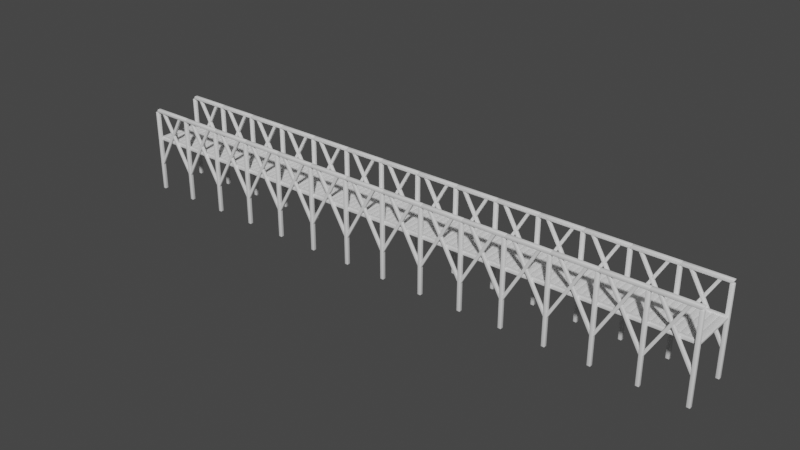 # Source: Bridge.blend  (saved by Blender 3.4.6; exported with 4.5.12 LTS)
import bpy
from mathutils import Matrix  # noqa: F401  (used for matrix-valued properties, if any)

bpy.ops.wm.read_factory_settings(use_empty=True)
scene = bpy.context.scene
scene.name = 'Scene'

# ---- collections
col_collection = bpy.data.collections.new('Collection'); scene.collection.children.link(col_collection)

# ---- node groups
ng_auto_smooth = bpy.data.node_groups.new('Auto Smooth', 'GeometryNodeTree')
_s = ng_auto_smooth.interface.new_socket(name='Geometry', in_out='OUTPUT', socket_type='NodeSocketGeometry')
_s = ng_auto_smooth.interface.new_socket(name='Geometry', in_out='INPUT', socket_type='NodeSocketGeometry')
_s = ng_auto_smooth.interface.new_socket(name='Angle', in_out='INPUT', socket_type='NodeSocketFloat')
_s.subtype = 'ANGLE'
_s.min_value = 0.0
_s.max_value = 3.142
ng_auto_smooth.is_modifier = True
_N = ng_auto_smooth.nodes; _L = ng_auto_smooth.links
n0 = _N.new('NodeGroupOutput'); n0.name = 'Group Output'; n0.location = (480, -100)
n1 = _N.new('NodeGroupInput'); n1.name = 'Group Input'; n1.location = (-420, -300)
n2 = _N.new('NodeGroupInput'); n2.name = 'Group Input.001'; n2.location = (-60, -100)
n3 = _N.new('GeometryNodeSetShadeSmooth'); n3.name = 'Set Shade Smooth'; n3.location = (120, -100)
n3.domain = 'EDGE'
n4 = _N.new('GeometryNodeSetShadeSmooth'); n4.name = 'Set Shade Smooth.001'; n4.location = (300, -100)
n5 = _N.new('GeometryNodeInputMeshEdgeAngle'); n5.name = 'Edge Angle'; n5.location = (-420, -220)
n6 = _N.new('GeometryNodeInputEdgeSmooth'); n6.name = 'Is Edge Smooth'; n6.location = (-60, -160)
n7 = _N.new('GeometryNodeInputShadeSmooth'); n7.name = 'Is Face Smooth'; n7.location = (-240, -340)
n8 = _N.new('FunctionNodeBooleanMath'); n8.name = 'Boolean Math'; n8.location = (-60, -220)
n9 = _N.new('FunctionNodeCompare'); n9.name = 'Compare'; n9.location = (-240, -180)
n9.operation = 'LESS_EQUAL'
_L.new(n5.outputs[0], n9.inputs[0])
_L.new(n4.outputs[0], n0.inputs[0])
_L.new(n1.outputs[1], n9.inputs[1])
_L.new(n9.outputs[0], n8.inputs[0])
_L.new(n7.outputs[0], n8.inputs[1])
_L.new(n2.outputs[0], n3.inputs[0])
_L.new(n6.outputs[0], n3.inputs[1])
_L.new(n3.outputs[0], n4.inputs[0])
_L.new(n8.outputs[0], n3.inputs[2])
n0.is_active_output = True

# ---- world
world_world = bpy.data.worlds.new('World'); scene.world = world_world
world_world.use_nodes = True; world_world.node_tree.nodes.clear()
_N = world_world.node_tree.nodes; _L = world_world.node_tree.links
n0 = _N.new('ShaderNodeOutputWorld'); n0.name = 'World Output'; n0.location = (300, 300)
n1 = _N.new('ShaderNodeBackground'); n1.name = 'Background'; n1.location = (10, 300)
n1.inputs[0].default_value = (0.05088, 0.05088, 0.05088, 1.0)
_L.new(n1.outputs[0], n0.inputs[0])
n0.is_active_output = True
world_world.color = (0.05088, 0.05088, 0.05088)
world_world.use_sun_shadow = False
world_world.sun_shadow_jitter_overblur = 0.0

# ---- meshes
me_cube_008 = bpy.data.meshes.new('Cube.008')
me_cube_008.from_pydata([(-0.7539, -1.0, -13.42), (-1.0, -0.7539, -13.42), (-0.9279, -0.9279, -13.42), (-0.7539, -1.0, 13.42), (-1.0, -0.7539, 13.42), (-0.9279, -0.9279, 13.42), (-1.0, 2.21, -13.42), (-0.7539, 2.456, -13.42), (-0.9279, 2.384, -13.42), (-0.7539, 2.456, 13.42), (-1.0, 2.21, 13.42), (-0.9279, 2.384, 13.42), (0.4533, -0.7539, -13.42), (0.2072, -1.0, -13.42), (0.3812, -0.9279, -13.42), (0.2072, -1.0, 13.42), (0.4533, -0.7539, 13.42), (0.3812, -0.9279, 13.42), (0.2072, 2.456, -13.42), (0.4533, 2.21, -13.42), (0.3812, 2.384, -13.42), (0.4533, 2.21, 13.42), (0.2072, 2.456, 13.42), (0.3812, 2.384, 13.42)], [], [(13, 15, 3, 0), (19, 21, 16, 12), (1, 4, 10, 6), (7, 9, 22, 18), (0, 3, 5, 2), (2, 5, 4, 1), (9, 7, 8, 11), (11, 8, 6, 10), (21, 19, 20, 23), (23, 20, 18, 22), (15, 13, 14, 17), (17, 14, 12, 16)])
me_cube_008.polygons.foreach_set('use_smooth', [True] * 12)
_uv = me_cube_008.uv_layers.new(name='UVMap')
_uv.uv.foreach_set('vector', [0.2045, 0.01012, 0.2045, 0.5403, 0.1855, 0.5403, 0.1855, 0.01012, 0.2705, 0.01012, 0.2705, 0.5403, 0.212, 0.5403, 0.212, 0.01012, 0.3629, 0.01012, 0.3629, 0.5403, 0.3044, 0.5403, 0.3044, 0.01012, 0.2969, 0.01012, 0.2969, 0.5403, 0.2779, 0.5403, 0.2779, 0.01012, 0.1855, 0.01012, 0.1855, 0.5403, 0.1818, 0.5403, 0.1818, 0.01012, 0.3666, 0.01012, 0.3666, 0.5403, 0.3629, 0.5403, 0.3629, 0.01012, 0.2969, 0.5403, 0.2969, 0.01012, 0.3006, 0.01012, 0.3006, 0.5403, 0.3006, 0.5403, 0.3006, 0.01012, 0.3044, 0.01012, 0.3044, 0.5403, 0.2705, 0.5403, 0.2705, 0.01012, 0.2742, 0.01012, 0.2742, 0.5403, 0.2742, 0.5403, 0.2742, 0.01012, 0.2779, 0.01012, 0.2779, 0.5403, 0.2045, 0.5403, 0.2045, 0.01012, 0.2082, 0.01012, 0.2082, 0.5403, 0.2082, 0.5403, 0.2082, 0.01012, 0.212, 0.01012, 0.212, 0.5403])
me_cube_008.update()
me_cube_009 = bpy.data.meshes.new('Cube.009')
me_cube_009.from_pydata([(174.1, 11.63, 12.61), (174.1, 11.88, 12.37), (174.1, 11.7, 12.44), (174.1, 13.38, 12.37), (174.1, 11.88, 14.37), (174.1, 11.63, 14.12), (174.1, 11.7, 14.29), (174.1, 13.38, 14.37)], [], [(0, 2, 6, 5), (2, 1, 4, 6), (1, 3, 7, 4)])
me_cube_009.polygons.foreach_set('use_smooth', [True] * 3)
_uv = me_cube_009.uv_layers.new(name='UVMap')
_uv.uv.foreach_set('vector', [0.3763, 0.9692, 0.3763, 1.0, 0.3763, 0.75, 0.3763, 0.7808, 0.3763, 1.0, 0.3763, 0.03076, 0.3763, 0.7192, 0.3763, 0.75, 0.3763, 0.03076, 0.3763, 0.2192, 0.3763, 0.5308, 0.3763, 0.7192])
me_cube_009.update()
me_cube_011 = bpy.data.meshes.new('Cube.011')
me_cube_011.from_pydata([(173.2, 13.25, -18.69), (173.2, 13.0, -18.44), (173.0, 13.25, -18.44), (173.2, 13.07, -18.62), (173.1, 13.1, -18.59), (173.1, 13.07, -18.44), (173.1, 13.25, -18.62), (173.2, 13.0, 29.75), (173.2, 13.25, 30.0), (173.0, 13.25, 29.75), (173.2, 13.07, 29.93), (173.1, 13.1, 29.9), (173.1, 13.25, 29.93), (173.1, 13.07, 29.75), (173.2, 14.75, -18.69), (173.0, 14.75, -18.44), (173.2, 15.0, -18.44), (173.1, 14.75, -18.62), (173.1, 14.9, -18.59), (173.1, 14.93, -18.44), (173.2, 14.93, -18.62), (173.2, 14.75, 30.0), (173.2, 15.0, 29.75), (173.0, 14.75, 29.75), (173.2, 14.93, 29.93), (173.1, 14.9, 29.9), (173.1, 14.93, 29.75), (173.1, 14.75, 29.93), (174.8, 13.25, -18.69), (175.0, 13.25, -18.44), (174.8, 13.0, -18.44), (174.9, 13.25, -18.62), (174.9, 13.1, -18.59), (174.9, 13.07, -18.44), (174.8, 13.07, -18.62), (174.8, 13.25, 30.0), (174.8, 13.0, 29.75), (175.0, 13.25, 29.75), (174.8, 13.07, 29.93), (174.9, 13.1, 29.9), (174.9, 13.07, 29.75), (174.9, 13.25, 29.93), (174.8, 14.75, -18.69), (174.8, 15.0, -18.44), (175.0, 14.75, -18.44), (174.8, 14.93, -18.62), (174.9, 14.9, -18.59), (174.9, 14.93, -18.44), (174.9, 14.75, -18.62), (174.8, 14.75, 30.0), (175.0, 14.75, 29.75), (174.8, 15.0, 29.75), (174.9, 14.75, 29.93), (174.9, 14.9, 29.9), (174.9, 14.93, 29.75), (174.8, 14.93, 29.93), (174.2, 13.25, 30.28), (173.9, 13.0, 30.28), (173.8, 13.25, 30.04), (174.1, 13.07, 30.28), (173.8, 13.07, 30.11), (174.0, 13.25, 30.11), (174.2, 14.75, 30.28), (173.8, 14.75, 30.04), (173.9, 15.0, 30.28), (174.0, 14.75, 30.11), (173.8, 14.93, 30.11), (174.1, 14.93, 30.28), (175.0, 13.25, 31.79), (174.8, 13.25, 32.04), (174.8, 13.0, 31.79), (174.9, 13.25, 31.97), (174.8, 13.07, 31.97), (174.9, 13.07, 31.79), (175.0, 14.75, 31.79), (174.8, 15.0, 31.79), (174.8, 14.75, 32.04), (174.9, 14.9, 31.93), (150.3, 14.75, 31.79), (150.6, 15.0, 31.79), (150.6, 14.75, 32.04), (150.5, 14.9, 31.93), (150.3, 13.25, 31.79), (150.6, 13.25, 32.04), (150.5, 13.0, 31.79), (150.4, 13.25, 31.97), (150.5, 13.07, 31.97), (150.4, 13.07, 31.79), (149.5, 14.75, 30.28), (149.7, 14.75, 30.04), (149.7, 15.0, 30.28), (149.5, 14.75, 30.11), (149.7, 14.93, 30.11), (149.5, 14.93, 30.28), (149.5, 13.25, 30.28), (149.7, 13.0, 30.28), (149.7, 13.25, 30.04), (149.5, 13.07, 30.28), (149.7, 13.07, 30.11), (149.5, 13.25, 30.11), (174.1, 11.63, 12.61), (174.1, 11.88, 12.37), (174.1, 11.7, 12.44), (149.4, 11.63, 12.61), (149.4, 11.88, 12.37), (149.4, 11.7, 12.44), (174.1, 13.38, 12.37), (174.1, 13.63, 12.61), (174.1, 13.56, 12.44), (149.4, 13.63, 12.61), (149.4, 13.38, 12.37), (149.4, 13.56, 12.44), (174.1, 11.88, 14.37), (174.1, 11.63, 14.12), (174.1, 11.7, 14.29), (149.4, 11.63, 14.12), (149.4, 11.88, 14.37), (149.4, 11.7, 14.29), (174.1, 13.63, 14.12), (174.1, 13.38, 14.37), (174.1, 13.56, 14.29), (149.4, 13.38, 14.37), (149.4, 13.63, 14.12), (149.4, 13.56, 14.29), (173.4, 13.2, -3.06), (173.2, 13.4, -3.159), (173.3, 13.25, -3.13), (154.1, 13.2, 30.43), (153.9, 13.4, 30.33), (153.9, 13.25, 30.36), (173.2, 14.61, -3.159), (173.4, 14.81, -3.06), (173.3, 14.75, -3.13), (154.1, 14.81, 30.43), (153.9, 14.61, 30.33), (153.9, 14.75, 30.36), (174.6, 13.4, -2.351), (174.5, 13.2, -2.45), (174.6, 13.25, -2.38), (155.1, 13.2, 31.04), (155.3, 13.4, 31.14), (155.2, 13.25, 31.11), (174.5, 14.81, -2.45), (174.6, 14.61, -2.351), (174.6, 14.75, -2.38), (155.3, 14.61, 31.14), (155.1, 14.81, 31.04), (155.2, 14.75, 31.11), (150.1, 13.25, -3.06), (150.3, 13.45, -3.159), (150.2, 13.31, -3.13), (169.4, 13.25, 30.43), (169.6, 13.45, 30.33), (169.6, 13.31, 30.36), (150.3, 14.67, -3.159), (150.1, 14.87, -3.06), (150.2, 14.81, -3.13), (169.4, 14.87, 30.43), (169.6, 14.67, 30.33), (169.6, 14.81, 30.36), (148.9, 13.45, -2.351), (149.0, 13.25, -2.45), (148.9, 13.31, -2.38), (168.4, 13.25, 31.04), (168.2, 13.45, 31.14), (168.3, 13.31, 31.11), (149.0, 14.87, -2.45), (148.9, 14.67, -2.351), (148.9, 14.81, -2.38), (168.2, 14.67, 31.14), (168.4, 14.87, 31.04), (168.3, 14.81, 31.11)], [], [(30, 36, 7, 1), (44, 50, 37, 29), (49, 21, 8, 35), (2, 9, 23, 15), (16, 22, 51, 43), (0, 3, 4, 6), (1, 5, 4, 3), (2, 6, 4, 5), (7, 10, 11, 13), (8, 12, 11, 10), (9, 13, 11, 12), (14, 17, 18, 20), (15, 19, 18, 17), (16, 20, 18, 19), (21, 24, 25, 27), (22, 26, 25, 24), (23, 27, 25, 26), (28, 31, 32, 34), (29, 33, 32, 31), (30, 34, 32, 33), (35, 38, 39, 41), (36, 40, 39, 38), (37, 41, 39, 40), (42, 45, 46, 48), (43, 47, 46, 45), (44, 48, 46, 47), (49, 52, 53, 55), (50, 54, 53, 52), (51, 55, 53, 54), (14, 0, 6, 17), (17, 6, 2, 15), (1, 7, 13, 5), (5, 13, 9, 2), (8, 21, 27, 12), (12, 27, 23, 9), (22, 16, 19, 26), (26, 19, 15, 23), (42, 14, 20, 45), (45, 20, 16, 43), (21, 49, 55, 24), (24, 55, 51, 22), (50, 44, 47, 54), (54, 47, 43, 51), (28, 42, 48, 31), (31, 48, 44, 29), (49, 35, 41, 52), (52, 41, 37, 50), (36, 30, 33, 40), (40, 33, 29, 37), (0, 28, 34, 3), (3, 34, 30, 1), (35, 8, 10, 38), (38, 10, 7, 36), (14, 42, 28, 0), (56, 59, 60, 61), (57, 60, 59), (58, 61, 60), (62, 65, 67), (63, 66, 65), (64, 67, 65, 66), (68, 71, 73), (69, 72, 73, 71), (70, 73, 72), (62, 56, 61, 65), (65, 61, 58, 63), (95, 98, 60, 57), (90, 79, 75, 64), (74, 62, 67, 77), (77, 67, 64, 75), (80, 83, 69, 76), (81, 80, 76, 77), (68, 74, 77, 71), (71, 77, 76, 69), (79, 81, 77, 75), (72, 86, 84, 70), (56, 68, 73, 59), (59, 73, 70, 57), (62, 74, 68, 56), (63, 89, 92, 66), (98, 96, 58, 60), (96, 89, 63, 58), (84, 95, 57, 70), (92, 90, 64, 66), (82, 87, 85), (83, 85, 87, 86), (84, 86, 87), (88, 93, 91), (89, 91, 92), (90, 92, 91, 93), (94, 99, 98, 97), (95, 97, 98), (96, 98, 99), (82, 85, 81, 78), (85, 83, 80, 81), (94, 97, 87, 82), (97, 95, 84, 87), (88, 91, 99, 94), (91, 89, 96, 99), (78, 81, 93, 88), (81, 79, 90, 93), (82, 78, 88, 94), (69, 83, 86, 72), (113, 115, 103, 100), (119, 121, 116, 112), (101, 104, 110, 106), (107, 109, 122, 118), (100, 103, 105, 102), (102, 105, 104, 101), (109, 107, 108, 111), (111, 108, 106, 110), (121, 119, 120, 123), (123, 120, 118, 122), (115, 113, 114, 117), (117, 114, 112, 116), (137, 139, 127, 124), (143, 145, 140, 136), (125, 128, 134, 130), (131, 133, 146, 142), (124, 127, 129, 126), (126, 129, 128, 125), (133, 131, 132, 135), (135, 132, 130, 134), (145, 143, 144, 147), (147, 144, 142, 146), (139, 137, 138, 141), (141, 138, 136, 140), (161, 148, 151, 163), (167, 160, 164, 169), (149, 154, 158, 152), (155, 166, 170, 157), (148, 150, 153, 151), (150, 149, 152, 153), (157, 159, 156, 155), (159, 158, 154, 156), (169, 171, 168, 167), (171, 170, 166, 168), (163, 165, 162, 161), (165, 164, 160, 162)])
me_cube_011.polygons.foreach_set('use_smooth', [True] * 138)
_uv = me_cube_011.uv_layers.new(name='UVMap')
_uv.uv.foreach_set('vector', [0.04416, 0.01528, 0.0441, 0.9542, 0.01388, 0.9554, 0.01391, 0.01393, 0.08213, 0.01548, 0.08207, 0.9542, 0.05157, 0.9541, 0.05164, 0.01534, 0.3042, 0.6221, 0.3339, 0.6223, 0.3339, 0.652, 0.3042, 0.6518, 0.1578, 0.01421, 0.1578, 0.9557, 0.1275, 0.9544, 0.1276, 0.01544, 0.1201, 0.01553, 0.1201, 0.9543, 0.08956, 0.9542, 0.08962, 0.01546, 0.3339, 0.5646, 0.3341, 0.5608, 0.3371, 0.5614, 0.3377, 0.5644, 0.01391, 0.01393, 0.01012, 0.01369, 0.01074, 0.01062, 0.01383, 0.01012, 0.1578, 0.01421, 0.1579, 0.01037, 0.161, 0.01088, 0.1616, 0.01396, 0.01388, 0.9554, 0.01382, 0.9593, 0.01072, 0.9588, 0.01012, 0.9557, 0.3339, 0.652, 0.3377, 0.6522, 0.3371, 0.6553, 0.334, 0.6558, 0.1578, 0.9557, 0.1616, 0.956, 0.1609, 0.959, 0.1579, 0.9595, 0.3339, 0.5943, 0.3377, 0.5945, 0.3371, 0.5975, 0.334, 0.5981, 0.1276, 0.01544, 0.1239, 0.01565, 0.1238, 0.01247, 0.127, 0.01158, 0.1201, 0.01553, 0.1206, 0.01156, 0.1238, 0.01247, 0.1239, 0.01565, 0.3339, 0.6223, 0.3341, 0.6185, 0.3371, 0.6191, 0.3377, 0.6222, 0.1201, 0.9543, 0.1238, 0.9542, 0.1237, 0.9573, 0.1205, 0.9582, 0.1275, 0.9544, 0.127, 0.9583, 0.1237, 0.9573, 0.1238, 0.9542, 0.3042, 0.5643, 0.3004, 0.5641, 0.301, 0.5611, 0.304, 0.5606, 0.05164, 0.01534, 0.04792, 0.01547, 0.04796, 0.01229, 0.05119, 0.01144, 0.04416, 0.01528, 0.04473, 0.01135, 0.04796, 0.01229, 0.04792, 0.01547, 0.3042, 0.6518, 0.304, 0.6556, 0.3009, 0.655, 0.3004, 0.6519, 0.0441, 0.9542, 0.04781, 0.954, 0.04784, 0.9572, 0.04464, 0.9581, 0.05157, 0.9541, 0.0511, 0.9581, 0.04784, 0.9572, 0.04781, 0.954, 0.3042, 0.594, 0.304, 0.5978, 0.3009, 0.5972, 0.3004, 0.5942, 0.08962, 0.01546, 0.0859, 0.01562, 0.0859, 0.01242, 0.08916, 0.01155, 0.08213, 0.01548, 0.08262, 0.0115, 0.0859, 0.01242, 0.0859, 0.01562, 0.3042, 0.6221, 0.3004, 0.6219, 0.301, 0.6188, 0.304, 0.6183, 0.08207, 0.9542, 0.08579, 0.954, 0.08579, 0.9572, 0.08253, 0.9581, 0.08956, 0.9542, 0.08907, 0.9581, 0.08579, 0.9572, 0.08579, 0.954, 0.3339, 0.5943, 0.3339, 0.5646, 0.3377, 0.5644, 0.3377, 0.5945, 0.127, 0.01158, 0.1579, 0.01037, 0.1578, 0.01421, 0.1276, 0.01544, 0.01391, 0.01393, 0.01388, 0.9554, 0.01012, 0.9557, 0.01012, 0.01369, 0.1616, 0.01396, 0.1616, 0.956, 0.1578, 0.9557, 0.1578, 0.01421, 0.3339, 0.652, 0.3339, 0.6223, 0.3377, 0.6222, 0.3377, 0.6522, 0.1579, 0.9595, 0.127, 0.9583, 0.1275, 0.9544, 0.1578, 0.9557, 0.1201, 0.9543, 0.1201, 0.01553, 0.1239, 0.01565, 0.1238, 0.9542, 0.1238, 0.9542, 0.1239, 0.01565, 0.1276, 0.01544, 0.1275, 0.9544, 0.3042, 0.594, 0.3339, 0.5943, 0.334, 0.5981, 0.304, 0.5978, 0.08916, 0.01155, 0.1206, 0.01156, 0.1201, 0.01553, 0.08962, 0.01546, 0.3339, 0.6223, 0.3042, 0.6221, 0.304, 0.6183, 0.3341, 0.6185, 0.1205, 0.9582, 0.08907, 0.9581, 0.08956, 0.9542, 0.1201, 0.9543, 0.08207, 0.9542, 0.08213, 0.01548, 0.0859, 0.01562, 0.08579, 0.954, 0.08579, 0.954, 0.0859, 0.01562, 0.08962, 0.01546, 0.08956, 0.9542, 0.3042, 0.5643, 0.3042, 0.594, 0.3004, 0.5942, 0.3004, 0.5641, 0.05119, 0.01144, 0.08262, 0.0115, 0.08213, 0.01548, 0.05164, 0.01534, 0.3042, 0.6221, 0.3042, 0.6518, 0.3004, 0.6519, 0.3004, 0.6219, 0.08253, 0.9581, 0.0511, 0.9581, 0.05157, 0.9541, 0.08207, 0.9542, 0.0441, 0.9542, 0.04416, 0.01528, 0.04792, 0.01547, 0.04781, 0.954, 0.04781, 0.954, 0.04792, 0.01547, 0.05164, 0.01534, 0.05157, 0.9541, 0.3339, 0.5646, 0.3042, 0.5643, 0.304, 0.5606, 0.3341, 0.5608, 0.01383, 0.01012, 0.04473, 0.01135, 0.04416, 0.01528, 0.01391, 0.01393, 0.3042, 0.6518, 0.3339, 0.652, 0.334, 0.6558, 0.304, 0.6556, 0.04464, 0.9581, 0.01382, 0.9593, 0.01388, 0.9554, 0.0441, 0.9542, 0.3339, 0.5943, 0.3042, 0.594, 0.3042, 0.5643, 0.3339, 0.5646, 0.2173, 0.5996, 0.2211, 0.6006, 0.2217, 0.6082, 0.2173, 0.6052, 0.8166, 0.4861, 0.8204, 0.4838, 0.8169, 0.4898, 0.6724, 0.4874, 0.6724, 0.4913, 0.6686, 0.4877, 0.1858, 0.5973, 0.185, 0.603, 0.1818, 0.5978, 0.7032, 0.4849, 0.7069, 0.4846, 0.7042, 0.4889, 0.7105, 0.4872, 0.7102, 0.491, 0.7042, 0.4889, 0.7069, 0.4846, 0.2178, 0.5644, 0.2182, 0.5606, 0.2217, 0.5647, 0.7785, 0.5005, 0.7822, 0.5003, 0.7852, 0.5047, 0.7792, 0.5046, 0.786, 0.5005, 0.7852, 0.5047, 0.7822, 0.5003, 0.1858, 0.5973, 0.2173, 0.5996, 0.2173, 0.6052, 0.185, 0.603, 0.7042, 0.4889, 0.6724, 0.4913, 0.6724, 0.4874, 0.7032, 0.4849, 0.8166, 0.01407, 0.8204, 0.01367, 0.8204, 0.4838, 0.8166, 0.4861, 0.711, 0.01764, 0.7414, 0.03412, 0.7413, 0.5002, 0.7105, 0.4872, 0.1904, 0.5654, 0.1858, 0.5973, 0.1818, 0.5978, 0.1868, 0.5624, 0.7447, 0.5039, 0.7102, 0.491, 0.7105, 0.4872, 0.7413, 0.5002, 0.7485, 0.0343, 0.7787, 0.03461, 0.7785, 0.5005, 0.7482, 0.5004, 0.745, 0.03079, 0.7485, 0.0343, 0.7482, 0.5004, 0.7447, 0.5039, 0.2178, 0.5644, 0.1904, 0.5654, 0.1868, 0.5624, 0.2182, 0.5606, 0.7792, 0.5046, 0.7447, 0.5039, 0.7482, 0.5004, 0.7785, 0.5005, 0.7414, 0.03412, 0.745, 0.03079, 0.7447, 0.5039, 0.7413, 0.5002, 0.7822, 0.5003, 0.7824, 0.03354, 0.786, 0.03314, 0.786, 0.5005, 0.2173, 0.5996, 0.2178, 0.5644, 0.2217, 0.5647, 0.2211, 0.6006, 0.8169, 0.4898, 0.7852, 0.5047, 0.786, 0.5005, 0.8166, 0.4861, 0.1858, 0.5973, 0.1904, 0.5654, 0.2178, 0.5644, 0.2173, 0.5996, 0.7032, 0.4849, 0.7036, 0.01747, 0.7073, 0.01779, 0.7069, 0.4846, 0.669, 0.01491, 0.6728, 0.01523, 0.6724, 0.4874, 0.6686, 0.4877, 0.6728, 0.01523, 0.7036, 0.01747, 0.7032, 0.4849, 0.6724, 0.4874, 0.786, 0.03314, 0.8166, 0.01407, 0.8166, 0.4861, 0.786, 0.5005, 0.7073, 0.01779, 0.711, 0.01764, 0.7105, 0.4872, 0.7069, 0.4846, 0.2758, 0.5991, 0.2802, 0.6007, 0.276, 0.6038, 0.7787, 0.03461, 0.7795, 0.0305, 0.7853, 0.03056, 0.7824, 0.03354, 0.786, 0.03314, 0.7824, 0.03354, 0.7853, 0.03056, 0.2457, 0.5649, 0.2419, 0.5651, 0.2453, 0.5611, 0.7036, 0.01747, 0.7045, 0.01347, 0.7073, 0.01779, 0.711, 0.01764, 0.7073, 0.01779, 0.7045, 0.01347, 0.7103, 0.01352, 0.2747, 0.5652, 0.2752, 0.5615, 0.2802, 0.5606, 0.2785, 0.5654, 0.8166, 0.01407, 0.8165, 0.01012, 0.8204, 0.01367, 0.6728, 0.01523, 0.669, 0.01491, 0.6728, 0.01129, 0.2758, 0.5991, 0.276, 0.6038, 0.2423, 0.6033, 0.2456, 0.5988, 0.7795, 0.0305, 0.7787, 0.03461, 0.7485, 0.0343, 0.745, 0.03079, 0.2747, 0.5652, 0.2785, 0.5654, 0.2802, 0.6007, 0.2758, 0.5991, 0.8165, 0.01012, 0.8166, 0.01407, 0.786, 0.03314, 0.7853, 0.03056, 0.2457, 0.5649, 0.2453, 0.5611, 0.2752, 0.5615, 0.2747, 0.5652, 0.7045, 0.01347, 0.7036, 0.01747, 0.6728, 0.01523, 0.6728, 0.01129, 0.2456, 0.5988, 0.2423, 0.6033, 0.2419, 0.5651, 0.2457, 0.5649, 0.745, 0.03079, 0.7414, 0.03412, 0.711, 0.01764, 0.7103, 0.01352, 0.2758, 0.5991, 0.2456, 0.5988, 0.2457, 0.5649, 0.2747, 0.5652, 0.7785, 0.5005, 0.7787, 0.03461, 0.7824, 0.03354, 0.7822, 0.5003, 0.8742, 0.01012, 0.8742, 0.4977, 0.8444, 0.4977, 0.8444, 0.01012, 0.9115, 0.01012, 0.9115, 0.4977, 0.8817, 0.4977, 0.8817, 0.01012, 0.9861, 0.01012, 0.9861, 0.4977, 0.9563, 0.4977, 0.9563, 0.01012, 0.9488, 0.01012, 0.9488, 0.4977, 0.919, 0.4977, 0.919, 0.01012, 0.8444, 0.01012, 0.8444, 0.4977, 0.8407, 0.4977, 0.8407, 0.01012, 0.9899, 0.01012, 0.9899, 0.4977, 0.9861, 0.4977, 0.9861, 0.01012, 0.9488, 0.4977, 0.9488, 0.01012, 0.9526, 0.01012, 0.9526, 0.4977, 0.9526, 0.4977, 0.9526, 0.01012, 0.9563, 0.01012, 0.9563, 0.4977, 0.9115, 0.4977, 0.9115, 0.01012, 0.9153, 0.01012, 0.9153, 0.4977, 0.9153, 0.4977, 0.9153, 0.01012, 0.919, 0.01012, 0.919, 0.4977, 0.8742, 0.4977, 0.8742, 0.01012, 0.878, 0.01012, 0.878, 0.4977, 0.878, 0.4977, 0.878, 0.01012, 0.8817, 0.01012, 0.8817, 0.4977, 0.6453, 0.01012, 0.6453, 0.7756, 0.6212, 0.7756, 0.6212, 0.01012, 0.5548, 0.01012, 0.5548, 0.7756, 0.5307, 0.7756, 0.5307, 0.01012, 0.6151, 0.01012, 0.6151, 0.7756, 0.591, 0.7756, 0.591, 0.01012, 0.585, 0.01012, 0.585, 0.7756, 0.5609, 0.7756, 0.5609, 0.01012, 0.6212, 0.01012, 0.6212, 0.7756, 0.6181, 0.7756, 0.6181, 0.01012, 0.6181, 0.01012, 0.6181, 0.7756, 0.6151, 0.7756, 0.6151, 0.01012, 0.585, 0.7756, 0.585, 0.01012, 0.588, 0.01012, 0.588, 0.7756, 0.588, 0.7756, 0.588, 0.01012, 0.591, 0.01012, 0.591, 0.7756, 0.5548, 0.7756, 0.5548, 0.01012, 0.5578, 0.01012, 0.5578, 0.7756, 0.5578, 0.7756, 0.5578, 0.01012, 0.5609, 0.01012, 0.5609, 0.7756, 0.6453, 0.7756, 0.6453, 0.01012, 0.6483, 0.01012, 0.6483, 0.7756, 0.5277, 0.7756, 0.5277, 0.01012, 0.5307, 0.01012, 0.5307, 0.7756, 0.5044, 0.7756, 0.4803, 0.7756, 0.4803, 0.01012, 0.5044, 0.01012, 0.414, 0.7756, 0.3899, 0.7756, 0.3899, 0.01012, 0.414, 0.01012, 0.4743, 0.7756, 0.4502, 0.7756, 0.4502, 0.01012, 0.4743, 0.01012, 0.4441, 0.7756, 0.42, 0.7756, 0.42, 0.01012, 0.4441, 0.01012, 0.4803, 0.7756, 0.4773, 0.7756, 0.4773, 0.01012, 0.4803, 0.01012, 0.4773, 0.7756, 0.4743, 0.7756, 0.4743, 0.01012, 0.4773, 0.01012, 0.4441, 0.01012, 0.4471, 0.01012, 0.4471, 0.7756, 0.4441, 0.7756, 0.4471, 0.01012, 0.4502, 0.01012, 0.4502, 0.7756, 0.4471, 0.7756, 0.414, 0.01012, 0.417, 0.01012, 0.417, 0.7756, 0.414, 0.7756, 0.417, 0.01012, 0.42, 0.01012, 0.42, 0.7756, 0.417, 0.7756, 0.5044, 0.01012, 0.5074, 0.01012, 0.5074, 0.7756, 0.5044, 0.7756, 0.3868, 0.01012, 0.3899, 0.01012, 0.3899, 0.7756, 0.3868, 0.7756])
me_cube_011.update()
me_cube_012 = bpy.data.meshes.new('Cube.012')
me_cube_012.from_pydata([(-170.2, 13.25, -18.69), (-170.2, 13.0, -18.44), (-170.5, 13.25, -18.44), (-170.2, 13.07, -18.62), (-170.4, 13.1, -18.59), (-170.4, 13.07, -18.44), (-170.4, 13.25, -18.62), (-170.2, 13.0, 29.75), (-170.2, 13.25, 30.0), (-170.5, 13.25, 29.75), (-170.2, 13.07, 29.93), (-170.4, 13.1, 29.9), (-170.4, 13.25, 29.93), (-170.4, 13.07, 29.75), (-170.2, 14.75, -18.69), (-170.5, 14.75, -18.44), (-170.2, 15.0, -18.44), (-170.4, 14.75, -18.62), (-170.4, 14.9, -18.59), (-170.4, 14.93, -18.44), (-170.2, 14.93, -18.62), (-170.2, 14.75, 30.0), (-170.2, 15.0, 29.75), (-170.5, 14.75, 29.75), (-170.2, 14.93, 29.93), (-170.4, 14.9, 29.9), (-170.4, 14.93, 29.75), (-170.4, 14.75, 29.93), (-168.7, 13.25, -18.69), (-168.5, 13.25, -18.44), (-168.7, 13.0, -18.44), (-168.6, 13.25, -18.62), (-168.6, 13.1, -18.59), (-168.6, 13.07, -18.44), (-168.7, 13.07, -18.62), (-168.7, 13.25, 30.0), (-168.7, 13.0, 29.75), (-168.5, 13.25, 29.75), (-168.7, 13.07, 29.93), (-168.6, 13.1, 29.9), (-168.6, 13.07, 29.75), (-168.6, 13.25, 29.93), (-168.7, 14.75, -18.69), (-168.7, 15.0, -18.44), (-168.5, 14.75, -18.44), (-168.7, 14.93, -18.62), (-168.6, 14.9, -18.59), (-168.6, 14.93, -18.44), (-168.6, 14.75, -18.62), (-168.7, 14.75, 30.0), (-168.5, 14.75, 29.75), (-168.7, 15.0, 29.75), (-168.6, 14.75, 29.93), (-168.6, 14.9, 29.9), (-168.6, 14.93, 29.75), (-168.7, 14.93, 29.93)], [], [(30, 36, 7, 1), (44, 50, 37, 29), (49, 21, 8, 35), (2, 9, 23, 15), (16, 22, 51, 43), (0, 3, 4, 6), (1, 5, 4, 3), (2, 6, 4, 5), (7, 10, 11, 13), (8, 12, 11, 10), (9, 13, 11, 12), (14, 17, 18, 20), (15, 19, 18, 17), (16, 20, 18, 19), (21, 24, 25, 27), (22, 26, 25, 24), (23, 27, 25, 26), (28, 31, 32, 34), (29, 33, 32, 31), (30, 34, 32, 33), (35, 38, 39, 41), (36, 40, 39, 38), (37, 41, 39, 40), (42, 45, 46, 48), (43, 47, 46, 45), (44, 48, 46, 47), (49, 52, 53, 55), (50, 54, 53, 52), (51, 55, 53, 54), (14, 0, 6, 17), (17, 6, 2, 15), (1, 7, 13, 5), (5, 13, 9, 2), (8, 21, 27, 12), (12, 27, 23, 9), (22, 16, 19, 26), (26, 19, 15, 23), (42, 14, 20, 45), (45, 20, 16, 43), (21, 49, 55, 24), (24, 55, 51, 22), (50, 44, 47, 54), (54, 47, 43, 51), (28, 42, 48, 31), (31, 48, 44, 29), (49, 35, 41, 52), (52, 41, 37, 50), (36, 30, 33, 40), (40, 33, 29, 37), (0, 28, 34, 3), (3, 34, 30, 1), (35, 8, 10, 38), (38, 10, 7, 36), (14, 42, 28, 0)])
me_cube_012.polygons.foreach_set('use_smooth', [True] * 54)
_uv = me_cube_012.uv_layers.new(name='UVMap')
_uv.uv.foreach_set('vector', [0.04416, 0.01528, 0.0441, 0.9542, 0.01388, 0.9554, 0.01391, 0.01393, 0.08213, 0.01548, 0.08207, 0.9542, 0.05157, 0.9541, 0.05164, 0.01534, 0.3042, 0.6221, 0.3339, 0.6223, 0.3339, 0.652, 0.3042, 0.6518, 0.1578, 0.01421, 0.1578, 0.9557, 0.1275, 0.9544, 0.1276, 0.01544, 0.1201, 0.01553, 0.1201, 0.9543, 0.08956, 0.9542, 0.08962, 0.01546, 0.3339, 0.5646, 0.3341, 0.5608, 0.3371, 0.5614, 0.3377, 0.5644, 0.01391, 0.01393, 0.01012, 0.01369, 0.01074, 0.01062, 0.01383, 0.01012, 0.1578, 0.01421, 0.1579, 0.01037, 0.161, 0.01088, 0.1616, 0.01396, 0.01388, 0.9554, 0.01382, 0.9593, 0.01072, 0.9588, 0.01012, 0.9557, 0.3339, 0.652, 0.3377, 0.6522, 0.3371, 0.6553, 0.334, 0.6558, 0.1578, 0.9557, 0.1616, 0.956, 0.1609, 0.959, 0.1579, 0.9595, 0.3339, 0.5943, 0.3377, 0.5945, 0.3371, 0.5975, 0.334, 0.5981, 0.1276, 0.01544, 0.1239, 0.01565, 0.1238, 0.01247, 0.127, 0.01158, 0.1201, 0.01553, 0.1206, 0.01156, 0.1238, 0.01247, 0.1239, 0.01565, 0.3339, 0.6223, 0.3341, 0.6185, 0.3371, 0.6191, 0.3377, 0.6222, 0.1201, 0.9543, 0.1238, 0.9542, 0.1237, 0.9573, 0.1205, 0.9582, 0.1275, 0.9544, 0.127, 0.9583, 0.1237, 0.9573, 0.1238, 0.9542, 0.3042, 0.5643, 0.3004, 0.5641, 0.301, 0.5611, 0.304, 0.5606, 0.05164, 0.01534, 0.04792, 0.01547, 0.04796, 0.01229, 0.05119, 0.01144, 0.04416, 0.01528, 0.04473, 0.01135, 0.04796, 0.01229, 0.04792, 0.01547, 0.3042, 0.6518, 0.304, 0.6556, 0.3009, 0.655, 0.3004, 0.6519, 0.0441, 0.9542, 0.04781, 0.954, 0.04784, 0.9572, 0.04464, 0.9581, 0.05157, 0.9541, 0.0511, 0.9581, 0.04784, 0.9572, 0.04781, 0.954, 0.3042, 0.594, 0.304, 0.5978, 0.3009, 0.5972, 0.3004, 0.5942, 0.08962, 0.01546, 0.0859, 0.01562, 0.0859, 0.01242, 0.08916, 0.01155, 0.08213, 0.01548, 0.08262, 0.0115, 0.0859, 0.01242, 0.0859, 0.01562, 0.3042, 0.6221, 0.3004, 0.6219, 0.301, 0.6188, 0.304, 0.6183, 0.08207, 0.9542, 0.08579, 0.954, 0.08579, 0.9572, 0.08253, 0.9581, 0.08956, 0.9542, 0.08907, 0.9581, 0.08579, 0.9572, 0.08579, 0.954, 0.3339, 0.5943, 0.3339, 0.5646, 0.3377, 0.5644, 0.3377, 0.5945, 0.127, 0.01158, 0.1579, 0.01037, 0.1578, 0.01421, 0.1276, 0.01544, 0.01391, 0.01393, 0.01388, 0.9554, 0.01012, 0.9557, 0.01012, 0.01369, 0.1616, 0.01396, 0.1616, 0.956, 0.1578, 0.9557, 0.1578, 0.01421, 0.3339, 0.652, 0.3339, 0.6223, 0.3377, 0.6222, 0.3377, 0.6522, 0.1579, 0.9595, 0.127, 0.9583, 0.1275, 0.9544, 0.1578, 0.9557, 0.1201, 0.9543, 0.1201, 0.01553, 0.1239, 0.01565, 0.1238, 0.9542, 0.1238, 0.9542, 0.1239, 0.01565, 0.1276, 0.01544, 0.1275, 0.9544, 0.3042, 0.594, 0.3339, 0.5943, 0.334, 0.5981, 0.304, 0.5978, 0.08916, 0.01155, 0.1206, 0.01156, 0.1201, 0.01553, 0.08962, 0.01546, 0.3339, 0.6223, 0.3042, 0.6221, 0.304, 0.6183, 0.3341, 0.6185, 0.1205, 0.9582, 0.08907, 0.9581, 0.08956, 0.9542, 0.1201, 0.9543, 0.08207, 0.9542, 0.08213, 0.01548, 0.0859, 0.01562, 0.08579, 0.954, 0.08579, 0.954, 0.0859, 0.01562, 0.08962, 0.01546, 0.08956, 0.9542, 0.3042, 0.5643, 0.3042, 0.594, 0.3004, 0.5942, 0.3004, 0.5641, 0.05119, 0.01144, 0.08262, 0.0115, 0.08213, 0.01548, 0.05164, 0.01534, 0.3042, 0.6221, 0.3042, 0.6518, 0.3004, 0.6519, 0.3004, 0.6219, 0.08253, 0.9581, 0.0511, 0.9581, 0.05157, 0.9541, 0.08207, 0.9542, 0.0441, 0.9542, 0.04416, 0.01528, 0.04792, 0.01547, 0.04781, 0.954, 0.04781, 0.954, 0.04792, 0.01547, 0.05164, 0.01534, 0.05157, 0.9541, 0.3339, 0.5646, 0.3042, 0.5643, 0.304, 0.5606, 0.3341, 0.5608, 0.01383, 0.01012, 0.04473, 0.01135, 0.04416, 0.01528, 0.01391, 0.01393, 0.3042, 0.6518, 0.3339, 0.652, 0.334, 0.6558, 0.304, 0.6556, 0.04464, 0.9581, 0.01382, 0.9593, 0.01388, 0.9554, 0.0441, 0.9542, 0.3339, 0.5943, 0.3042, 0.594, 0.3042, 0.5643, 0.3339, 0.5646])
me_cube_012.update()

# ---- objects
ob_cube_006 = bpy.data.objects.new('Cube.006', me_cube_008)
ob_cube_001 = bpy.data.objects.new('Cube.001', me_cube_009)
ob_cube_002 = bpy.data.objects.new('Cube.002', me_cube_011)
ob_cube_004 = bpy.data.objects.new('Cube.004', me_cube_012)

# ---- transforms, parenting, visibility, modifiers, constraints
ob_cube_006.location = (173.7, 0.0, 13.37)
ob_cube_006.rotation_euler = (1.571, -1.571, 0.0)
_m = ob_cube_006.modifiers.new('Array', 'ARRAY')
_m.count = 100
_m.relative_offset_displace = (0.0, 1.0, 0.0)
_m = ob_cube_006.modifiers.new('Auto Smooth', 'NODES')
_m.node_group = ng_auto_smooth
_gi = [s.identifier for s in ng_auto_smooth.interface.items_tree if s.item_type == 'SOCKET' and s.in_out == 'INPUT']
_m[_gi[1]] = 1.047  # Angle
ob_cube_001.location = (0.0, 0.0, 0.0)
_m = ob_cube_001.modifiers.new('Mirror', 'MIRROR')
_m.use_axis = (False, True, False)
ob_cube_002.location = (0.0, 0.0, 0.0)
_m = ob_cube_002.modifiers.new('Mirror', 'MIRROR')
_m.use_axis = (False, True, False)
_m = ob_cube_002.modifiers.new('Array', 'ARRAY')
_m.count = 14
_m.relative_offset_displace = (-0.94, 0.0, 0.0)
ob_cube_004.location = (0.0, 0.0, 0.0)
_m = ob_cube_004.modifiers.new('Mirror', 'MIRROR')
_m.use_axis = (False, True, False)

# ---- collection membership
col_collection.objects.link(ob_cube_006)
col_collection.objects.link(ob_cube_001)
col_collection.objects.link(ob_cube_002)
col_collection.objects.link(ob_cube_004)

# ---- scene / render settings (as saved in the file)
scene.frame_start = 1; scene.frame_end = 250; scene.frame_set(1)
scene.render.engine = 'BLENDER_EEVEE_NEXT'
scene.cycles.sampling_pattern = 'TABULATED_SOBOL'
scene.cycles.use_light_tree = False
scene.view_settings.view_transform = 'Filmic'
bpy.context.view_layer.update()

# ---- added for rendering (the .blend has no active camera and no usable light): camera, sun
cam_auto = bpy.data.cameras.new('AutoCamera')
cam_auto.lens = 50.0
cam_auto.sensor_width = 36.0
cam_auto.clip_end = 5696.89
ob_auto_camera = bpy.data.objects.new('AutoCamera', cam_auto)
scene.collection.objects.link(ob_auto_camera)
ob_auto_camera.location = (326.681, -389.532, 266.362)
ob_auto_camera.rotation_euler = (1.09748, -7.21219e-08, 0.694738)
scene.camera = ob_auto_camera
light_auto_sun = bpy.data.lights.new('AutoSun', 'SUN')
light_auto_sun.energy = 3.0
light_auto_sun.angle = 0.0523599
ob_auto_sun = bpy.data.objects.new('AutoSun', light_auto_sun)
scene.collection.objects.link(ob_auto_sun)
ob_auto_sun.rotation_euler = (0.872665, 0.174533, 0.523599)
bpy.context.view_layer.update()
